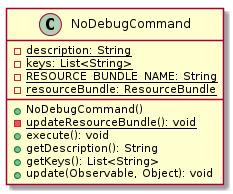

The diagram above was rendered by PlantUML. Its source (embedded in the PNG):
@startuml

    class NoDebugCommand {
        {static} -description: String
        {static} -keys: List<String>
        {static} -RESOURCE_BUNDLE_NAME: String
        {static} -resourceBundle: ResourceBundle
        +NoDebugCommand()
        {static} -updateResourceBundle(): void
        +execute(): void
        +getDescription(): String
        +getKeys(): List<String>
        +update(Observable, Object): void
    }

@enduml